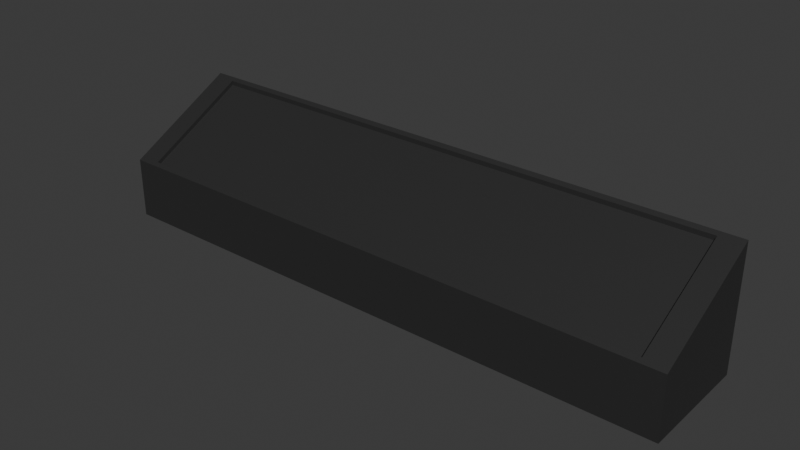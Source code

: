 # Source: display.blend  (saved by Blender 4.0.36; exported with 4.5.12 LTS)
import bpy
from mathutils import Matrix  # noqa: F401  (used for matrix-valued properties, if any)

bpy.ops.wm.read_factory_settings(use_empty=True)
scene = bpy.context.scene
scene.name = 'Scene'

# ---- collections
col_collection = bpy.data.collections.new('Collection'); scene.collection.children.link(col_collection)

# ---- materials (node trees are filled in below, after node groups)
mat_material = bpy.data.materials.new('Material')
mat_material.alpha_threshold = 0.0
mat_material.use_transparent_shadow = False
mat_material.roughness = 0.5
mat_material.line_color = (0.0, 0.0, 0.0, 1.0)

# ---- material node trees
mat_material.use_nodes = True; mat_material.node_tree.nodes.clear()
_N = mat_material.node_tree.nodes; _L = mat_material.node_tree.links
n0 = _N.new('ShaderNodeOutputMaterial'); n0.name = 'Material Output'; n0.location = (300, 300)
n1 = _N.new('ShaderNodeBsdfPrincipled'); n1.name = 'Principled BSDF'; n1.location = (10, 300)
n1.inputs[0].default_value = (0.08256, 0.08256, 0.08256, 1.0)
n1.inputs[1].default_value = 0.75
n1.inputs[3].default_value = 1.45
_L.new(n1.outputs[0], n0.inputs[0])
n0.is_active_output = True

# ---- world
world_world = bpy.data.worlds.new('World'); scene.world = world_world
world_world.use_nodes = True; world_world.node_tree.nodes.clear()
_N = world_world.node_tree.nodes; _L = world_world.node_tree.links
n0 = _N.new('ShaderNodeOutputWorld'); n0.name = 'World Output'; n0.location = (300, 300)
n1 = _N.new('ShaderNodeBackground'); n1.name = 'Background'; n1.location = (10, 300)
n1.inputs[0].default_value = (0.05088, 0.05088, 0.05088, 1.0)
_L.new(n1.outputs[0], n0.inputs[0])
n0.is_active_output = True
world_world.color = (0.05088, 0.05088, 0.05088)
world_world.use_sun_shadow = False
world_world.sun_shadow_jitter_overblur = 0.0

# ---- meshes
me_cube = bpy.data.meshes.new('Cube')
me_cube.from_pydata([(1.0, 1.0, -1.0), (1.0, -1.0, -1.0), (-1.0, 1.0, 1.0), (-1.0, 1.0, -1.0), (-1.0, -1.0, 1.0), (-1.0, -1.0, -1.0), (1.0, 1.0, 0.0), (-1.0, -1.0, 0.0), (1.0, -1.0, 0.0), (-1.0, 1.0, 0.0), (-0.9219, 0.9219, 0.9609), (-0.9219, -0.9219, 0.9609), (0.9219, 0.9219, 0.03906), (0.9219, -0.9219, 0.03906), (-0.9219, 0.9219, 0.8882), (-0.9219, -0.9219, 0.8882), (0.9219, 0.9219, -0.03371), (0.9219, -0.9219, -0.03371)], [], [(7, 4, 2, 9), (3, 0, 1, 5), (9, 2, 6), (3, 9, 6, 0), (0, 6, 8, 1), (5, 7, 9, 3), (1, 8, 7, 5), (4, 7, 8), (6, 2, 10, 12), (2, 4, 11, 10), (4, 8, 13, 11), (8, 6, 12, 13), (11, 13, 17, 15), (13, 12, 16, 17), (12, 10, 14, 16), (10, 11, 15, 14), (15, 17, 16, 14)])
_uv = me_cube.uv_layers.new(name='UVMap')
_uv.uv.foreach_set('vector', [0.5, 0.0, 0.625, 0.0, 0.625, 0.25, 0.5, 0.25, 0.125, 0.5, 0.375, 0.5, 0.375, 0.75, 0.125, 0.75, 0.5, 0.25, 0.625, 0.25, 0.5, 0.5, 0.375, 0.25, 0.5, 0.25, 0.5, 0.5, 0.375, 0.5, 0.375, 0.5, 0.5, 0.5, 0.5, 0.75, 0.375, 0.75, 0.375, 0.0, 0.5, 0.0, 0.5, 0.25, 0.375, 0.25, 0.375, 0.75, 0.5, 0.75, 0.5, 1.0, 0.375, 1.0, 0.625, 1.0, 0.5, 1.0, 0.5, 0.75, 0.5, 0.5, 0.625, 0.25, 0.625, 0.25, 0.5, 0.5, 0.625, 0.25, 0.625, 0.0, 0.625, 0.0, 0.625, 0.25, 0.625, 1.0, 0.5, 0.75, 0.5, 0.75, 0.625, 1.0, 0.5, 0.75, 0.5, 0.5, 0.5, 0.5, 0.5, 0.75, 0.625, 1.0, 0.5, 0.75, 0.5, 0.75, 0.625, 1.0, 0.5, 0.75, 0.5, 0.5, 0.5, 0.5, 0.5, 0.75, 0.5, 0.5, 0.625, 0.25, 0.625, 0.25, 0.5, 0.5, 0.625, 0.25, 0.625, 0.0, 0.625, 0.0, 0.625, 0.25, 0.625, 1.0, 0.5, 0.75, 0.5, 0.5, 0.625, 0.25])
me_cube.materials.append(mat_material)
me_cube.use_mirror_vertex_groups = False
me_cube.update()

# ---- objects
ob_cube = bpy.data.objects.new('Cube', me_cube)

# ---- transforms, parenting, visibility, modifiers, constraints
ob_cube.location = (0.0, 0.0, 0.0)
ob_cube.rotation_euler = (0.0, -0.0, -1.571)
ob_cube.scale = (0.14, 0.72, 0.15)
ob_cube.lock_rotations_4d = False
ob_cube.empty_display_type = 'ARROWS'
ob_cube.lineart.crease_threshold = 0.0

# ---- collection membership
col_collection.objects.link(ob_cube)

# ---- scene / render settings (as saved in the file)
scene.frame_start = 1; scene.frame_end = 250; scene.frame_set(1)
scene.render.engine = 'BLENDER_EEVEE_NEXT'
scene.cycles.sampling_pattern = 'TABULATED_SOBOL'
bpy.context.view_layer.update()

# ---- added for rendering (the .blend has no active camera and no usable light): camera, sun
cam_auto = bpy.data.cameras.new('AutoCamera')
cam_auto.lens = 50.0
cam_auto.sensor_width = 36.0
cam_auto.clip_end = 1000.0
ob_auto_camera = bpy.data.objects.new('AutoCamera', cam_auto)
scene.collection.objects.link(ob_auto_camera)
ob_auto_camera.location = (1.38537, -1.66244, 1.10829)
ob_auto_camera.rotation_euler = (1.09748, -7.21219e-08, 0.694738)
scene.camera = ob_auto_camera
light_auto_sun = bpy.data.lights.new('AutoSun', 'SUN')
light_auto_sun.energy = 3.0
light_auto_sun.angle = 0.0523599
ob_auto_sun = bpy.data.objects.new('AutoSun', light_auto_sun)
scene.collection.objects.link(ob_auto_sun)
ob_auto_sun.rotation_euler = (0.872665, 0.174533, 0.523599)
bpy.context.view_layer.update()
